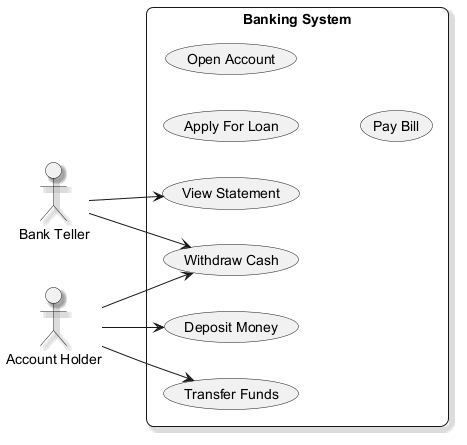

The diagram above was rendered by PlantUML. Its source (embedded in the PNG):
@startuml
skinparam backgroundColor #FFFFFF
skinparam roundCorner 15
skinparam shadowing true
left to right direction
actor "Bank Teller" as BT
actor "Account Holder" as AH
rectangle "Banking System" {
  usecase "Deposit Money" as UC_DepositMoney
  usecase "Withdraw Cash" as UC_WithdrawCash
  usecase "Apply For Loan" as UC_ApplyForLoan
  usecase "Open Account" as UC_OpenAccount
  usecase "Pay Bill" as UC_PayBill
  usecase "Transfer Funds" as UC_TransferFunds
  usecase "View Statement" as UC_ViewStatement
}
BT --> UC_ViewStatement
BT --> UC_WithdrawCash
AH --> UC_DepositMoney
AH --> UC_WithdrawCash
AH --> UC_TransferFunds
@enduml